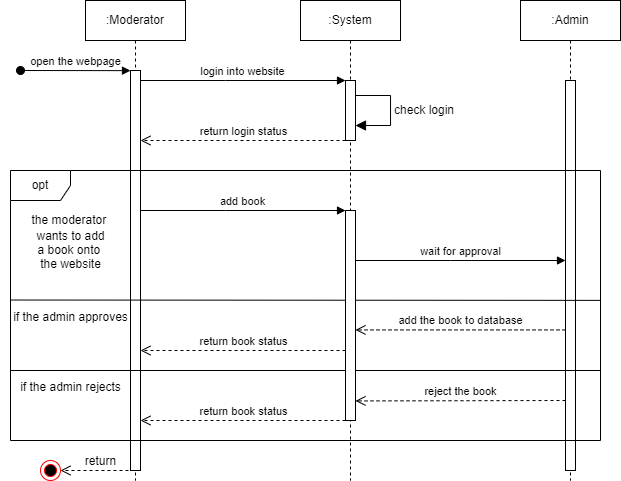

The diagram above was exported from draw.io. Its source (the exported page's mxGraphModel, read from the mxfile embedded in the PNG):
<mxGraphModel dx="893" dy="459" grid="1" gridSize="10" guides="1" tooltips="1" connect="1" arrows="1" fold="1" page="1" pageScale="1" pageWidth="850" pageHeight="1100" math="0" shadow="0">
  <root>
    <mxCell id="0" />
    <mxCell id="1" parent="0" />
    <mxCell id="aM9ryv3xv72pqoxQDRHE-1" value=":Moderator" style="shape=umlLifeline;perimeter=lifelinePerimeter;whiteSpace=wrap;html=1;container=0;dropTarget=0;collapsible=0;recursiveResize=0;outlineConnect=0;portConstraint=eastwest;newEdgeStyle={&quot;edgeStyle&quot;:&quot;elbowEdgeStyle&quot;,&quot;elbow&quot;:&quot;vertical&quot;,&quot;curved&quot;:0,&quot;rounded&quot;:0};" parent="1" vertex="1">
      <mxGeometry x="145" y="40" width="100" height="480" as="geometry" />
    </mxCell>
    <mxCell id="aM9ryv3xv72pqoxQDRHE-2" value="" style="html=1;points=[];perimeter=orthogonalPerimeter;outlineConnect=0;targetShapes=umlLifeline;portConstraint=eastwest;newEdgeStyle={&quot;edgeStyle&quot;:&quot;elbowEdgeStyle&quot;,&quot;elbow&quot;:&quot;vertical&quot;,&quot;curved&quot;:0,&quot;rounded&quot;:0};" parent="aM9ryv3xv72pqoxQDRHE-1" vertex="1">
      <mxGeometry x="45" y="70" width="10" height="400" as="geometry" />
    </mxCell>
    <mxCell id="aM9ryv3xv72pqoxQDRHE-3" value="open the webpage" style="html=1;verticalAlign=bottom;startArrow=oval;endArrow=block;startSize=8;edgeStyle=elbowEdgeStyle;elbow=vertical;curved=0;rounded=0;" parent="aM9ryv3xv72pqoxQDRHE-1" target="aM9ryv3xv72pqoxQDRHE-2" edge="1">
      <mxGeometry relative="1" as="geometry">
        <mxPoint x="-65" y="70" as="sourcePoint" />
      </mxGeometry>
    </mxCell>
    <mxCell id="aM9ryv3xv72pqoxQDRHE-5" value=":System" style="shape=umlLifeline;perimeter=lifelinePerimeter;whiteSpace=wrap;html=1;container=0;dropTarget=0;collapsible=0;recursiveResize=0;outlineConnect=0;portConstraint=eastwest;newEdgeStyle={&quot;edgeStyle&quot;:&quot;elbowEdgeStyle&quot;,&quot;elbow&quot;:&quot;vertical&quot;,&quot;curved&quot;:0,&quot;rounded&quot;:0};" parent="1" vertex="1">
      <mxGeometry x="360" y="40" width="100" height="480" as="geometry" />
    </mxCell>
    <mxCell id="aM9ryv3xv72pqoxQDRHE-6" value="" style="html=1;points=[];perimeter=orthogonalPerimeter;outlineConnect=0;targetShapes=umlLifeline;portConstraint=eastwest;newEdgeStyle={&quot;edgeStyle&quot;:&quot;elbowEdgeStyle&quot;,&quot;elbow&quot;:&quot;vertical&quot;,&quot;curved&quot;:0,&quot;rounded&quot;:0};" parent="aM9ryv3xv72pqoxQDRHE-5" vertex="1">
      <mxGeometry x="45" y="80" width="10" height="60" as="geometry" />
    </mxCell>
    <mxCell id="gNzNRt51Iu9BsAIGZrVj-7" value="check login" style="html=1;align=left;spacingLeft=2;endArrow=block;rounded=0;edgeStyle=orthogonalEdgeStyle;curved=0;rounded=0;fontSize=12;startSize=8;endSize=8;" edge="1" parent="aM9ryv3xv72pqoxQDRHE-5">
      <mxGeometry relative="1" as="geometry">
        <mxPoint x="55" y="94.99857142857135" as="sourcePoint" />
        <Array as="points">
          <mxPoint x="90" y="94.97" />
          <mxPoint x="90" y="124.97" />
        </Array>
        <mxPoint x="55" y="124.99857142857135" as="targetPoint" />
      </mxGeometry>
    </mxCell>
    <mxCell id="aM9ryv3xv72pqoxQDRHE-7" value="login into website" style="html=1;verticalAlign=bottom;endArrow=block;edgeStyle=elbowEdgeStyle;elbow=vertical;curved=0;rounded=0;" parent="1" source="aM9ryv3xv72pqoxQDRHE-2" target="aM9ryv3xv72pqoxQDRHE-6" edge="1">
      <mxGeometry x="-0.0014" relative="1" as="geometry">
        <mxPoint x="300" y="130" as="sourcePoint" />
        <Array as="points">
          <mxPoint x="285" y="120" />
        </Array>
        <mxPoint as="offset" />
      </mxGeometry>
    </mxCell>
    <mxCell id="aM9ryv3xv72pqoxQDRHE-8" value="return login status" style="html=1;verticalAlign=bottom;endArrow=open;dashed=1;endSize=8;edgeStyle=elbowEdgeStyle;elbow=vertical;curved=0;rounded=0;" parent="1" source="aM9ryv3xv72pqoxQDRHE-6" target="aM9ryv3xv72pqoxQDRHE-2" edge="1">
      <mxGeometry relative="1" as="geometry">
        <mxPoint x="210" y="179.8" as="targetPoint" />
        <Array as="points">
          <mxPoint x="400" y="180" />
        </Array>
        <mxPoint x="410" y="180" as="sourcePoint" />
      </mxGeometry>
    </mxCell>
    <mxCell id="gNzNRt51Iu9BsAIGZrVj-1" value=":Admin" style="shape=umlLifeline;perimeter=lifelinePerimeter;whiteSpace=wrap;html=1;container=0;dropTarget=0;collapsible=0;recursiveResize=0;outlineConnect=0;portConstraint=eastwest;newEdgeStyle={&quot;edgeStyle&quot;:&quot;elbowEdgeStyle&quot;,&quot;elbow&quot;:&quot;vertical&quot;,&quot;curved&quot;:0,&quot;rounded&quot;:0};" vertex="1" parent="1">
      <mxGeometry x="580" y="40" width="100" height="480" as="geometry" />
    </mxCell>
    <mxCell id="gNzNRt51Iu9BsAIGZrVj-2" value="" style="html=1;points=[];perimeter=orthogonalPerimeter;outlineConnect=0;targetShapes=umlLifeline;portConstraint=eastwest;newEdgeStyle={&quot;edgeStyle&quot;:&quot;elbowEdgeStyle&quot;,&quot;elbow&quot;:&quot;vertical&quot;,&quot;curved&quot;:0,&quot;rounded&quot;:0};" vertex="1" parent="gNzNRt51Iu9BsAIGZrVj-1">
      <mxGeometry x="45" y="80" width="10" height="390" as="geometry" />
    </mxCell>
    <mxCell id="gNzNRt51Iu9BsAIGZrVj-9" value="opt" style="shape=umlFrame;whiteSpace=wrap;html=1;pointerEvents=0;" vertex="1" parent="1">
      <mxGeometry x="70" y="210" width="590" height="270" as="geometry" />
    </mxCell>
    <mxCell id="gNzNRt51Iu9BsAIGZrVj-10" value="&lt;font style=&quot;font-size: 12px;&quot;&gt;the moderator&amp;nbsp;&lt;/font&gt;&lt;div style=&quot;font-size: 12px;&quot;&gt;&lt;font style=&quot;font-size: 12px;&quot;&gt;wants to add&lt;/font&gt;&lt;/div&gt;&lt;div style=&quot;font-size: 12px;&quot;&gt;&lt;font style=&quot;font-size: 12px;&quot;&gt;a book onto&amp;nbsp;&lt;/font&gt;&lt;/div&gt;&lt;div style=&quot;font-size: 12px;&quot;&gt;&lt;font style=&quot;font-size: 12px;&quot;&gt;the website&lt;/font&gt;&lt;/div&gt;" style="text;html=1;align=center;verticalAlign=middle;resizable=0;points=[];autosize=1;strokeColor=none;fillColor=none;fontSize=16;" vertex="1" parent="1">
      <mxGeometry x="80" y="240" width="100" height="80" as="geometry" />
    </mxCell>
    <mxCell id="gNzNRt51Iu9BsAIGZrVj-12" value="add book" style="html=1;verticalAlign=bottom;endArrow=block;edgeStyle=elbowEdgeStyle;elbow=vertical;curved=0;rounded=0;" edge="1" parent="1">
      <mxGeometry x="-0.0014" relative="1" as="geometry">
        <mxPoint x="200" y="250" as="sourcePoint" />
        <Array as="points">
          <mxPoint x="285" y="250" />
        </Array>
        <mxPoint x="405" y="250" as="targetPoint" />
        <mxPoint as="offset" />
      </mxGeometry>
    </mxCell>
    <mxCell id="gNzNRt51Iu9BsAIGZrVj-13" value="wait for approval" style="html=1;verticalAlign=bottom;endArrow=block;edgeStyle=elbowEdgeStyle;elbow=vertical;curved=0;rounded=0;" edge="1" parent="1">
      <mxGeometry x="-0.0014" relative="1" as="geometry">
        <mxPoint x="415" y="300" as="sourcePoint" />
        <Array as="points">
          <mxPoint x="510" y="300" />
        </Array>
        <mxPoint x="625" y="300" as="targetPoint" />
        <mxPoint as="offset" />
      </mxGeometry>
    </mxCell>
    <mxCell id="gNzNRt51Iu9BsAIGZrVj-16" value="" style="endArrow=none;html=1;rounded=0;fontSize=12;startSize=8;endSize=8;curved=1;entryX=1;entryY=0.481;entryDx=0;entryDy=0;entryPerimeter=0;" edge="1" parent="1" target="gNzNRt51Iu9BsAIGZrVj-9">
      <mxGeometry relative="1" as="geometry">
        <mxPoint x="70" y="339.52" as="sourcePoint" />
        <mxPoint x="230" y="339.52" as="targetPoint" />
      </mxGeometry>
    </mxCell>
    <mxCell id="gNzNRt51Iu9BsAIGZrVj-18" value="&lt;span style=&quot;font-size: 12px;&quot;&gt;if the admin approves&lt;/span&gt;" style="text;html=1;align=center;verticalAlign=middle;resizable=0;points=[];autosize=1;strokeColor=none;fillColor=none;fontSize=16;" vertex="1" parent="1">
      <mxGeometry x="60" y="340" width="140" height="30" as="geometry" />
    </mxCell>
    <mxCell id="gNzNRt51Iu9BsAIGZrVj-19" value="add the book to database" style="html=1;verticalAlign=bottom;endArrow=open;dashed=1;endSize=8;edgeStyle=elbowEdgeStyle;elbow=vertical;curved=0;rounded=0;" edge="1" parent="1" source="gNzNRt51Iu9BsAIGZrVj-2">
      <mxGeometry relative="1" as="geometry">
        <mxPoint x="415" y="369.43" as="targetPoint" />
        <Array as="points">
          <mxPoint x="590" y="369.43" />
        </Array>
        <mxPoint x="605" y="369.43" as="sourcePoint" />
      </mxGeometry>
    </mxCell>
    <mxCell id="gNzNRt51Iu9BsAIGZrVj-20" value="return book status" style="html=1;verticalAlign=bottom;endArrow=open;dashed=1;endSize=8;edgeStyle=elbowEdgeStyle;elbow=vertical;curved=0;rounded=0;" edge="1" parent="1">
      <mxGeometry relative="1" as="geometry">
        <mxPoint x="200" y="390" as="targetPoint" />
        <Array as="points">
          <mxPoint x="375" y="390" />
        </Array>
        <mxPoint x="405" y="390" as="sourcePoint" />
      </mxGeometry>
    </mxCell>
    <mxCell id="gNzNRt51Iu9BsAIGZrVj-21" value="" style="endArrow=none;html=1;rounded=0;fontSize=12;startSize=8;endSize=8;curved=1;" edge="1" parent="1">
      <mxGeometry relative="1" as="geometry">
        <mxPoint x="70" y="410" as="sourcePoint" />
        <mxPoint x="660" y="410" as="targetPoint" />
      </mxGeometry>
    </mxCell>
    <mxCell id="gNzNRt51Iu9BsAIGZrVj-22" value="&lt;span style=&quot;font-size: 12px;&quot;&gt;if the admin rejects&lt;/span&gt;" style="text;html=1;align=center;verticalAlign=middle;resizable=0;points=[];autosize=1;strokeColor=none;fillColor=none;fontSize=16;" vertex="1" parent="1">
      <mxGeometry x="70" y="410" width="120" height="30" as="geometry" />
    </mxCell>
    <mxCell id="gNzNRt51Iu9BsAIGZrVj-24" value="return book status" style="html=1;verticalAlign=bottom;endArrow=open;dashed=1;endSize=8;edgeStyle=elbowEdgeStyle;elbow=vertical;curved=0;rounded=0;" edge="1" parent="1">
      <mxGeometry relative="1" as="geometry">
        <mxPoint x="200" y="460" as="targetPoint" />
        <Array as="points">
          <mxPoint x="370" y="460" />
        </Array>
        <mxPoint x="405" y="460" as="sourcePoint" />
      </mxGeometry>
    </mxCell>
    <mxCell id="gNzNRt51Iu9BsAIGZrVj-25" value="return" style="html=1;verticalAlign=bottom;endArrow=open;dashed=1;endSize=8;curved=0;rounded=0;fontSize=12;" edge="1" parent="1">
      <mxGeometry relative="1" as="geometry">
        <mxPoint x="200" y="510" as="sourcePoint" />
        <mxPoint x="120" y="510" as="targetPoint" />
      </mxGeometry>
    </mxCell>
    <mxCell id="gNzNRt51Iu9BsAIGZrVj-26" value="" style="ellipse;html=1;shape=endState;fillColor=#000000;strokeColor=#ff0000;" vertex="1" parent="1">
      <mxGeometry x="100" y="500" width="20" height="20" as="geometry" />
    </mxCell>
    <mxCell id="gNzNRt51Iu9BsAIGZrVj-27" value="" style="html=1;points=[];perimeter=orthogonalPerimeter;outlineConnect=0;targetShapes=umlLifeline;portConstraint=eastwest;newEdgeStyle={&quot;edgeStyle&quot;:&quot;elbowEdgeStyle&quot;,&quot;elbow&quot;:&quot;vertical&quot;,&quot;curved&quot;:0,&quot;rounded&quot;:0};" vertex="1" parent="1">
      <mxGeometry x="405" y="250" width="10" height="210" as="geometry" />
    </mxCell>
    <mxCell id="gNzNRt51Iu9BsAIGZrVj-29" value="reject the book" style="html=1;verticalAlign=bottom;endArrow=open;dashed=1;endSize=8;edgeStyle=elbowEdgeStyle;elbow=vertical;curved=0;rounded=0;" edge="1" parent="1">
      <mxGeometry relative="1" as="geometry">
        <mxPoint x="415" y="440.43" as="targetPoint" />
        <Array as="points">
          <mxPoint x="590" y="440.43" />
        </Array>
        <mxPoint x="625" y="440" as="sourcePoint" />
      </mxGeometry>
    </mxCell>
  </root>
</mxGraphModel>